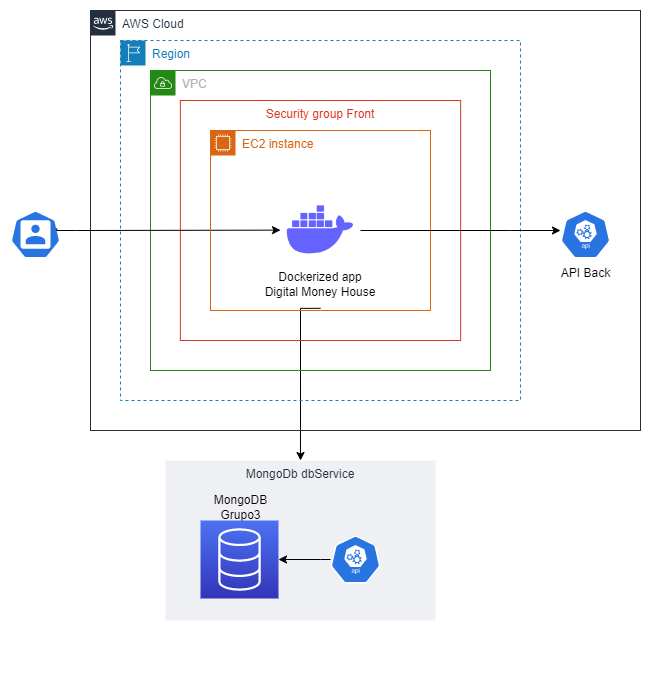

The diagram above was exported from draw.io. Its source (the exported page's mxGraphModel, read from the mxfile embedded in the PNG):
<mxGraphModel dx="2196" dy="940" grid="1" gridSize="10" guides="1" tooltips="1" connect="1" arrows="1" fold="1" page="1" pageScale="1" pageWidth="850" pageHeight="1100" math="0" shadow="0">
  <root>
    <mxCell id="0" />
    <mxCell id="1" parent="0" />
    <mxCell id="NEFTcBavN1rpd5qCtOF2-120" value="MongoDb dbService" style="fillColor=#EFF0F3;strokeColor=none;dashed=0;verticalAlign=top;fontStyle=0;fontColor=#232F3D;" parent="1" vertex="1">
      <mxGeometry x="105.00999999999999" y="1100" width="270" height="160" as="geometry" />
    </mxCell>
    <mxCell id="NEFTcBavN1rpd5qCtOF2-79" value="" style="sketch=0;html=1;dashed=0;whitespace=wrap;fillColor=#2875E2;strokeColor=#ffffff;points=[[0.005,0.63,0],[0.1,0.2,0],[0.9,0.2,0],[0.5,0,0],[0.995,0.63,0],[0.72,0.99,0],[0.5,1,0],[0.28,0.99,0]];shape=mxgraph.kubernetes.icon;prIcon=user" parent="1" vertex="1">
      <mxGeometry x="-50" y="850" width="50" height="48" as="geometry" />
    </mxCell>
    <mxCell id="NEFTcBavN1rpd5qCtOF2-57" value="" style="group" parent="1" connectable="0" vertex="1">
      <mxGeometry x="310" y="1190" width="110" height="114" as="geometry" />
    </mxCell>
    <mxCell id="NEFTcBavN1rpd5qCtOF2-24" value="" style="group" parent="NEFTcBavN1rpd5qCtOF2-57" connectable="0" vertex="1">
      <mxGeometry x="-169.9999999999999" y="-63" width="80" height="118" as="geometry" />
    </mxCell>
    <mxCell id="NEFTcBavN1rpd5qCtOF2-19" value="MongoDB&lt;br&gt;Grupo3" style="text;html=1;align=center;verticalAlign=middle;resizable=0;points=[];autosize=1;strokeColor=none;fillColor=none;" parent="NEFTcBavN1rpd5qCtOF2-24" vertex="1">
      <mxGeometry width="80" height="40" as="geometry" />
    </mxCell>
    <mxCell id="NEFTcBavN1rpd5qCtOF2-11" value="" style="sketch=0;html=1;dashed=0;whitespace=wrap;fillColor=#2875E2;strokeColor=#ffffff;points=[[0.005,0.63,0],[0.1,0.2,0],[0.9,0.2,0],[0.5,0,0],[0.995,0.63,0],[0.72,0.99,0],[0.5,1,0],[0.28,0.99,0]];shape=mxgraph.kubernetes.icon;prIcon=api" parent="NEFTcBavN1rpd5qCtOF2-57" vertex="1">
      <mxGeometry x="-40" y="-15" width="50" height="48" as="geometry" />
    </mxCell>
    <mxCell id="NEFTcBavN1rpd5qCtOF2-127" style="edgeStyle=orthogonalEdgeStyle;rounded=0;orthogonalLoop=1;jettySize=auto;html=1;entryX=0.5;entryY=0;entryDx=0;entryDy=0;exitX=0.5;exitY=1;exitDx=0;exitDy=0;" parent="1" source="fMrrNsDThjHlUjSNFnWr-3" target="NEFTcBavN1rpd5qCtOF2-120" edge="1">
      <mxGeometry relative="1" as="geometry">
        <mxPoint x="330" y="1190" as="targetPoint" />
        <Array as="points">
          <mxPoint x="240" y="948" />
        </Array>
        <mxPoint x="339.4666666666667" y="970" as="sourcePoint" />
      </mxGeometry>
    </mxCell>
    <mxCell id="NEFTcBavN1rpd5qCtOF2-115" style="edgeStyle=orthogonalEdgeStyle;rounded=0;orthogonalLoop=1;jettySize=auto;html=1;entryX=1;entryY=0.5;entryDx=0;entryDy=0;entryPerimeter=0;" parent="1" source="NEFTcBavN1rpd5qCtOF2-11" target="Chnal9mzk2-TV1xiXusL-9" edge="1">
      <mxGeometry relative="1" as="geometry">
        <Array as="points">
          <mxPoint x="260" y="1199" />
          <mxPoint x="260" y="1199" />
        </Array>
      </mxGeometry>
    </mxCell>
    <mxCell id="Chnal9mzk2-TV1xiXusL-9" value="" style="sketch=0;points=[[0,0,0],[0.25,0,0],[0.5,0,0],[0.75,0,0],[1,0,0],[0,1,0],[0.25,1,0],[0.5,1,0],[0.75,1,0],[1,1,0],[0,0.25,0],[0,0.5,0],[0,0.75,0],[1,0.25,0],[1,0.5,0],[1,0.75,0]];outlineConnect=0;fontColor=#232F3E;gradientColor=#4D72F3;gradientDirection=north;fillColor=#3334B9;strokeColor=#ffffff;dashed=0;verticalLabelPosition=bottom;verticalAlign=top;align=center;html=1;fontSize=12;fontStyle=0;aspect=fixed;shape=mxgraph.aws4.resourceIcon;resIcon=mxgraph.aws4.database;" parent="1" vertex="1">
      <mxGeometry x="140.0000000000001" y="1160" width="78" height="78" as="geometry" />
    </mxCell>
    <mxCell id="NEFTcBavN1rpd5qCtOF2-6" value="AWS Cloud" style="points=[[0,0],[0.25,0],[0.5,0],[0.75,0],[1,0],[1,0.25],[1,0.5],[1,0.75],[1,1],[0.75,1],[0.5,1],[0.25,1],[0,1],[0,0.75],[0,0.5],[0,0.25]];outlineConnect=0;gradientColor=none;html=1;whiteSpace=wrap;fontSize=12;fontStyle=0;container=1;pointerEvents=0;collapsible=0;recursiveResize=0;shape=mxgraph.aws4.group;grIcon=mxgraph.aws4.group_aws_cloud_alt;strokeColor=#232F3E;fillColor=none;verticalAlign=top;align=left;spacingLeft=30;fontColor=#232F3E;dashed=0;" parent="1" vertex="1">
      <mxGeometry x="30" y="650" width="550" height="420" as="geometry" />
    </mxCell>
    <mxCell id="NEFTcBavN1rpd5qCtOF2-17" value="Region" style="points=[[0,0],[0.25,0],[0.5,0],[0.75,0],[1,0],[1,0.25],[1,0.5],[1,0.75],[1,1],[0.75,1],[0.5,1],[0.25,1],[0,1],[0,0.75],[0,0.5],[0,0.25]];outlineConnect=0;gradientColor=none;html=1;whiteSpace=wrap;fontSize=12;fontStyle=0;container=1;pointerEvents=0;collapsible=0;recursiveResize=0;shape=mxgraph.aws4.group;grIcon=mxgraph.aws4.group_region;strokeColor=#147EBA;fillColor=none;verticalAlign=top;align=left;spacingLeft=30;fontColor=#147EBA;dashed=1;" parent="NEFTcBavN1rpd5qCtOF2-6" vertex="1">
      <mxGeometry x="30" y="30" width="400" height="360" as="geometry" />
    </mxCell>
    <mxCell id="Chnal9mzk2-TV1xiXusL-10" value="VPC" style="points=[[0,0],[0.25,0],[0.5,0],[0.75,0],[1,0],[1,0.25],[1,0.5],[1,0.75],[1,1],[0.75,1],[0.5,1],[0.25,1],[0,1],[0,0.75],[0,0.5],[0,0.25]];outlineConnect=0;gradientColor=none;html=1;whiteSpace=wrap;fontSize=12;fontStyle=0;container=1;pointerEvents=0;collapsible=0;recursiveResize=0;shape=mxgraph.aws4.group;grIcon=mxgraph.aws4.group_vpc;strokeColor=#248814;fillColor=none;verticalAlign=top;align=left;spacingLeft=30;fontColor=#AAB7B8;dashed=0;" parent="NEFTcBavN1rpd5qCtOF2-17" vertex="1">
      <mxGeometry x="30" y="30" width="340" height="300" as="geometry" />
    </mxCell>
    <mxCell id="Chnal9mzk2-TV1xiXusL-7" value="Security group Front" style="fillColor=none;strokeColor=#DD3522;verticalAlign=top;fontStyle=0;fontColor=#DD3522;" parent="Chnal9mzk2-TV1xiXusL-10" vertex="1">
      <mxGeometry x="29.88" y="30" width="280.25" height="240" as="geometry" />
    </mxCell>
    <mxCell id="NEFTcBavN1rpd5qCtOF2-80" style="edgeStyle=orthogonalEdgeStyle;rounded=0;orthogonalLoop=1;jettySize=auto;html=1;entryX=0.005;entryY=0.63;entryDx=0;entryDy=0;entryPerimeter=0;exitX=0.924;exitY=0.375;exitDx=0;exitDy=0;exitPerimeter=0;" parent="Chnal9mzk2-TV1xiXusL-10" source="NEFTcBavN1rpd5qCtOF2-79" edge="1">
      <mxGeometry relative="1" as="geometry">
        <mxPoint x="-30.25" y="159.57391304347811" as="sourcePoint" />
        <mxPoint x="130" y="159.63999999999987" as="targetPoint" />
        <Array as="points">
          <mxPoint x="-74" y="160" />
          <mxPoint x="50" y="160" />
        </Array>
      </mxGeometry>
    </mxCell>
    <mxCell id="NEFTcBavN1rpd5qCtOF2-88" value="EC2 instance" style="points=[[0,0],[0.25,0],[0.5,0],[0.75,0],[1,0],[1,0.25],[1,0.5],[1,0.75],[1,1],[0.75,1],[0.5,1],[0.25,1],[0,1],[0,0.75],[0,0.5],[0,0.25]];outlineConnect=0;gradientColor=none;html=1;whiteSpace=wrap;fontSize=12;fontStyle=0;container=1;pointerEvents=0;collapsible=0;recursiveResize=0;shape=mxgraph.aws4.group;grIcon=mxgraph.aws4.group_ec2_instance_contents;strokeColor=#D86613;fillColor=none;verticalAlign=top;align=left;spacingLeft=30;fontColor=#D86613;dashed=0;" parent="Chnal9mzk2-TV1xiXusL-10" vertex="1">
      <mxGeometry x="60" y="60" width="220" height="180" as="geometry" />
    </mxCell>
    <mxCell id="fMrrNsDThjHlUjSNFnWr-2" value="" style="shape=image;html=1;verticalAlign=top;verticalLabelPosition=bottom;labelBackgroundColor=#ffffff;imageAspect=0;aspect=fixed;image=https://cdn1.iconfinder.com/data/icons/unicons-line-vol-3/24/docker-128.png" parent="NEFTcBavN1rpd5qCtOF2-88" vertex="1">
      <mxGeometry x="70" y="60" width="80" height="80" as="geometry" />
    </mxCell>
    <mxCell id="fMrrNsDThjHlUjSNFnWr-3" value="Dockerized app&lt;br&gt;Digital Money House" style="text;html=1;strokeColor=none;fillColor=none;align=center;verticalAlign=middle;whiteSpace=wrap;rounded=0;" parent="Chnal9mzk2-TV1xiXusL-10" vertex="1">
      <mxGeometry x="104.88" y="190.00000000000006" width="130.25" height="47.83" as="geometry" />
    </mxCell>
    <mxCell id="fMrrNsDThjHlUjSNFnWr-5" value="" style="sketch=0;html=1;dashed=0;whitespace=wrap;fillColor=#2875E2;strokeColor=#ffffff;points=[[0.005,0.63,0],[0.1,0.2,0],[0.9,0.2,0],[0.5,0,0],[0.995,0.63,0],[0.72,0.99,0],[0.5,1,0],[0.28,0.99,0]];shape=mxgraph.kubernetes.icon;prIcon=api" parent="NEFTcBavN1rpd5qCtOF2-6" vertex="1">
      <mxGeometry x="470" y="200" width="50" height="48" as="geometry" />
    </mxCell>
    <mxCell id="fMrrNsDThjHlUjSNFnWr-6" value="API Back" style="text;html=1;align=center;verticalAlign=middle;resizable=0;points=[];autosize=1;strokeColor=none;fillColor=none;" parent="NEFTcBavN1rpd5qCtOF2-6" vertex="1">
      <mxGeometry x="460" y="248" width="70" height="30" as="geometry" />
    </mxCell>
    <mxCell id="ZfxKjsbZFcDZo2ODi7U5-1" style="edgeStyle=orthogonalEdgeStyle;rounded=0;orthogonalLoop=1;jettySize=auto;html=1;" edge="1" parent="NEFTcBavN1rpd5qCtOF2-6" source="fMrrNsDThjHlUjSNFnWr-2" target="fMrrNsDThjHlUjSNFnWr-5">
      <mxGeometry relative="1" as="geometry">
        <mxPoint x="460" y="220" as="targetPoint" />
        <Array as="points">
          <mxPoint x="420" y="220" />
          <mxPoint x="420" y="220" />
        </Array>
      </mxGeometry>
    </mxCell>
  </root>
</mxGraphModel>